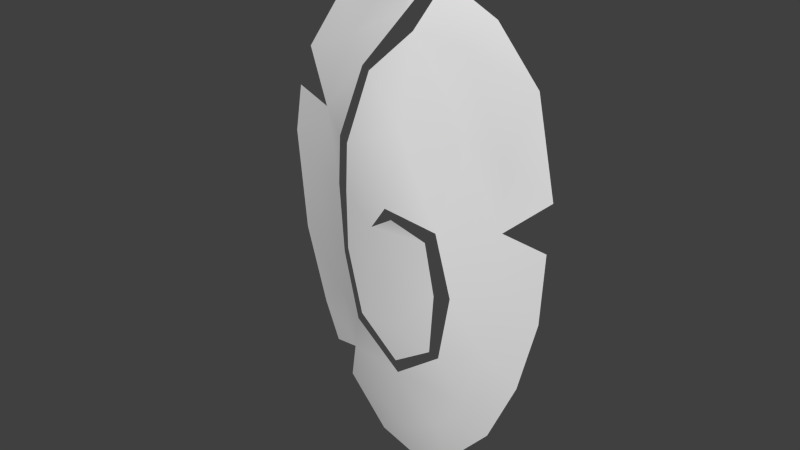 # Source: Banana_Leaf_Door.blend  (saved by Blender 2.61.0; exported with 4.5.12 LTS)
import bpy
from mathutils import Matrix  # noqa: F401  (used for matrix-valued properties, if any)

bpy.ops.wm.read_factory_settings(use_empty=True)
scene = bpy.context.scene
scene.name = 'Scene'

# ---- collections
col_collection_1 = bpy.data.collections.new('Collection 1'); scene.collection.children.link(col_collection_1)

# ---- materials (node trees are filled in below, after node groups)
mat_initialshadinggroup = bpy.data.materials.new('initialShadingGroup')
mat_initialshadinggroup.alpha_threshold = 0.0
mat_initialshadinggroup.use_transparent_shadow = False
mat_initialshadinggroup.roughness = 0.5
mat_initialshadinggroup.line_color = (0.0, 0.0, 0.0, 1.0)

# ---- material node trees

# ---- world
world_world = bpy.data.worlds.new('World'); scene.world = world_world
world_world.color = (0.05088, 0.05088, 0.05088)
world_world.use_sun_shadow = False
world_world.sun_shadow_jitter_overblur = 0.0
world_world.cycles.sampling_method = 'MANUAL'
world_world.cycles.sample_map_resolution = 256

# ---- meshes
me_pcube6 = bpy.data.meshes.new('pCube6')
me_pcube6.from_pydata([(0.3254, 0.7636, 0.006208), (0.4738, 0.3844, 0.006208), (-0.02441, 0.03039, -0.152), (-0.5232, -0.2636, 0.006208), (-0.544, 0.05445, 0.006208), (-0.2312, -0.05604, -0.08398), (0.1162, -0.01755, -0.1343), (-0.4542, -0.606, 0.006208), (0.006944, -0.606, -0.1048), (-0.3409, -0.9533, 0.003454), (-0.1843, -1.132, 0.006208), (-0.2268, -1.42, 0.0876), (-0.4864, -1.115, 0.0876), (0.006944, -1.231, 0.006208), (0.006944, -1.477, 0.0876), (0.1982, -1.132, 0.006208), (0.2159, -1.42, 0.0876), (0.4755, -1.115, 0.0876), (-0.453, 0.9591, 0.0876), (-0.1392, 1.088, 0.0876), (-0.08904, 1.024, 0.04448), (-0.278, 0.863, 0.006208), (0.1531, 1.088, 0.0876), (0.4668, 0.9591, 0.0876), (0.1029, 1.024, 0.04448), (0.7075, 0.6043, 0.0876), (0.7414, 0.4615, 0.0876), (0.7973, 0.1846, 0.0876), (0.5509, 0.07885, 0.006208), (0.7482, -0.3693, 0.0876), (0.5158, -0.2636, 0.006208), (0.6256, -0.7602, 0.0876), (0.3269, -0.8891, 0.006208), (-0.6716, 0.7384, 0.0876), (-0.7834, 0.1846, 0.0876), (-0.7328, -0.3693, 0.0876), (-0.6361, -0.7602, 0.0876), (-0.2499, -0.6624, -0.07705), (0.003807, -0.8371, -0.06175), (-0.02701, 0.9111, -0.01223), (0.167, 0.6918, -0.07558), (-0.5201, 0.3366, 0.006208), (-0.09141, 0.4589, -0.1497), (0.2349, -0.6436, -0.07705), (-0.09595, 1.202, 0.1035), (0.006944, 1.25, 0.05978), (0.1098, 1.202, 0.1035), (-0.1348, 1.256, 0.09785), (0.006944, 1.321, 0.05983), (0.1486, 1.256, 0.09785), (-0.7562, 0.04782, 0.08644), (0.5276, -0.9917, 0.0876), (0.2996, 0.2959, -0.1131), (0.3026, 0.06944, -0.09427), (0.3071, -0.2792, -0.07478), (-0.2915, -0.3231, -0.08689), (-0.3614, 0.4274, 0.005234), (0.4213, -0.5763, 0.006208)], [], [(42, 40, 52), (43, 38, 8), (37, 8, 38), (10, 9, 38), (10, 38, 13), (38, 32, 15), (13, 38, 15), (24, 0, 39), (39, 0, 40), (56, 41, 21), (21, 20, 39), (4, 41, 56), (4, 56, 5), (44, 45, 20), (45, 39, 20), (24, 39, 45), (24, 45, 46), (2, 42, 52), (2, 52, 53), (55, 5, 6), (5, 2, 6), (37, 55, 8), (55, 6, 8), (37, 38, 9), (37, 9, 7), (32, 38, 43), (54, 53, 30), (53, 28, 30), (53, 52, 1), (53, 1, 28), (31, 51, 32), (50, 4, 3), (50, 3, 35), (46, 45, 49), (45, 48, 49), (45, 44, 47), (45, 47, 48), (36, 7, 9), (36, 9, 12), (35, 3, 7), (35, 7, 36), (33, 41, 34), (41, 4, 34), (18, 21, 33), (21, 41, 33), (28, 27, 29), (28, 29, 30), (1, 26, 27), (1, 27, 28), (0, 23, 25), (0, 25, 1), (0, 24, 23), (24, 22, 23), (18, 19, 20), (18, 20, 21), (15, 32, 17), (15, 17, 16), (13, 15, 16), (13, 16, 14), (10, 13, 11), (13, 14, 11), (9, 10, 12), (10, 11, 12), (8, 6, 43), (6, 54, 43), (7, 3, 55), (7, 55, 37), (6, 2, 53), (6, 53, 54), (0, 1, 40), (1, 52, 40), (30, 57, 54), (57, 30, 29), (43, 54, 57), (43, 57, 32), (31, 32, 57), (31, 57, 29), (39, 40, 42), (4, 5, 55), (4, 55, 3), (5, 56, 42), (5, 42, 2), (39, 42, 56), (39, 56, 21)])
me_pcube6.polygons.foreach_set('use_smooth', [True] * 84)
_k = set([(2, 5), (2, 6), (5, 55), (20, 39), (37, 38), (37, 55), (38, 43), (39, 40), (40, 52), (43, 54), (52, 53), (53, 54)])
me_pcube6.attributes.new('sharp_edge', 'BOOLEAN', 'EDGE').data.foreach_set('value', [ (min(e.vertices), max(e.vertices)) in _k for e in me_pcube6.edges])
_ca = me_pcube6.color_attributes.new('Col', 'BYTE_COLOR', 'CORNER')
_ca.data.foreach_set('color', [0.7011, 0.956, 0.08438, 1.0, 0.7084, 0.9647, 0.0865, 1.0, 0.7084, 0.9647, 0.0865, 1.0, 0.7084, 0.9647, 0.0865, 1.0, 0.7084, 0.9647, 0.0865, 1.0, 0.7084, 0.9647, 0.0865, 1.0, 0.7084, 0.9647, 0.0865, 1.0, 0.7084, 0.9647, 0.0865, 1.0, 0.7084, 0.9647, 0.0865, 1.0, 0.5333, 0.6724, 0.07421, 1.0, 0.5333, 0.6724, 0.07421, 1.0, 0.7084, 0.9647, 0.0865, 1.0, 0.5333, 0.6724, 0.07421, 1.0, 0.7084, 0.9647, 0.0865, 1.0, 0.5333, 0.6724, 0.07421, 1.0, 0.7084, 0.9647, 0.0865, 1.0, 0.5333, 0.6724, 0.07421, 1.0, 0.5333, 0.6724, 0.07421, 1.0, 0.5333, 0.6724, 0.07421, 1.0, 0.7084, 0.9647, 0.0865, 1.0, 0.5333, 0.6724, 0.07421, 1.0, 0.1529, 0.227, 0.04231, 1.0, 0.4851, 0.6172, 0.07036, 1.0, 0.5333, 0.6724, 0.07421, 1.0, 0.5333, 0.6724, 0.07421, 1.0, 0.4851, 0.6172, 0.07036, 1.0, 0.7084, 0.9647, 0.0865, 1.0, 0.5333, 0.6724, 0.07421, 1.0, 0.4851, 0.6172, 0.07036, 1.0, 0.4851, 0.6172, 0.07036, 1.0, 0.4851, 0.6172, 0.07036, 1.0, 0.1529, 0.227, 0.04231, 1.0, 0.5333, 0.6724, 0.07421, 1.0, 0.5271, 0.6654, 0.07227, 1.0, 0.4851, 0.6172, 0.07036, 1.0, 0.5333, 0.6724, 0.07421, 1.0, 0.5271, 0.6654, 0.07227, 1.0, 0.5333, 0.6724, 0.07421, 1.0, 0.7084, 0.9647, 0.0865, 1.0, 0.1529, 0.227, 0.04231, 1.0, 0.1529, 0.227, 0.04231, 1.0, 0.1529, 0.227, 0.04231, 1.0, 0.1529, 0.227, 0.04231, 1.0, 0.5333, 0.6724, 0.07421, 1.0, 0.1529, 0.227, 0.04231, 1.0, 0.1529, 0.227, 0.04231, 1.0, 0.5333, 0.6724, 0.07421, 1.0, 0.1529, 0.227, 0.04231, 1.0, 0.1529, 0.227, 0.04231, 1.0, 0.1529, 0.227, 0.04231, 1.0, 0.1529, 0.227, 0.04231, 1.0, 0.7084, 0.9647, 0.0865, 1.0, 0.7011, 0.956, 0.08438, 1.0, 0.7084, 0.9647, 0.0865, 1.0, 0.7084, 0.9647, 0.0865, 1.0, 0.7084, 0.9647, 0.0865, 1.0, 0.7084, 0.9647, 0.0865, 1.0, 0.7084, 0.9647, 0.0865, 1.0, 0.7084, 0.9647, 0.0865, 1.0, 0.7084, 0.9734, 0.08866, 1.0, 0.7084, 0.9647, 0.0865, 1.0, 0.7084, 0.9647, 0.0865, 1.0, 0.7084, 0.9734, 0.08866, 1.0, 0.7084, 0.9647, 0.0865, 1.0, 0.7084, 0.9647, 0.0865, 1.0, 0.7084, 0.9647, 0.0865, 1.0, 0.7084, 0.9647, 0.0865, 1.0, 0.7084, 0.9734, 0.08866, 1.0, 0.7084, 0.9647, 0.0865, 1.0, 0.7084, 0.9647, 0.0865, 1.0, 0.7084, 0.9647, 0.0865, 1.0, 0.5333, 0.6724, 0.07421, 1.0, 0.7084, 0.9647, 0.0865, 1.0, 0.5333, 0.6724, 0.07421, 1.0, 0.5333, 0.6724, 0.07421, 1.0, 0.5333, 0.6724, 0.07421, 1.0, 0.7084, 0.9647, 0.0865, 1.0, 0.7084, 0.9647, 0.0865, 1.0, 0.7084, 0.9647, 0.0865, 1.0, 0.7084, 0.9647, 0.0865, 1.0, 0.5333, 0.6724, 0.07421, 1.0, 0.7084, 0.9647, 0.0865, 1.0, 0.5333, 0.6724, 0.07421, 1.0, 0.5333, 0.6724, 0.07421, 1.0, 0.7084, 0.9647, 0.0865, 1.0, 0.7084, 0.9647, 0.0865, 1.0, 0.5333, 0.6724, 0.07421, 1.0, 0.7084, 0.9647, 0.0865, 1.0, 0.5333, 0.6724, 0.07421, 1.0, 0.5333, 0.6724, 0.07421, 1.0, 0.2423, 0.3278, 0.04667, 1.0, 0.1529, 0.227, 0.04231, 1.0, 0.5333, 0.6724, 0.07421, 1.0, 0.1529, 0.227, 0.04231, 1.0, 0.5271, 0.6654, 0.07227, 1.0, 0.5089, 0.6445, 0.06663, 1.0, 0.1529, 0.227, 0.04231, 1.0, 0.5089, 0.6445, 0.06663, 1.0, 0.2423, 0.3278, 0.04667, 1.0, 0.1529, 0.227, 0.04231, 1.0, 0.1529, 0.227, 0.04231, 1.0, 0.1529, 0.227, 0.04231, 1.0, 0.1529, 0.227, 0.04231, 1.0, 0.1529, 0.227, 0.04231, 1.0, 0.1529, 0.227, 0.04231, 1.0, 0.1529, 0.227, 0.04231, 1.0, 0.1529, 0.227, 0.04231, 1.0, 0.1529, 0.227, 0.04231, 1.0, 0.1529, 0.227, 0.04231, 1.0, 0.1529, 0.227, 0.04231, 1.0, 0.1529, 0.227, 0.04231, 1.0, 0.1529, 0.227, 0.04231, 1.0, 0.5333, 0.6724, 0.07421, 1.0, 0.5333, 0.6724, 0.07421, 1.0, 0.1529, 0.227, 0.04231, 1.0, 0.5333, 0.6724, 0.07421, 1.0, 0.1529, 0.227, 0.04231, 1.0, 0.2423, 0.3278, 0.04667, 1.0, 0.5089, 0.6445, 0.06663, 1.0, 0.5333, 0.6724, 0.07421, 1.0, 0.2423, 0.3278, 0.04667, 1.0, 0.5333, 0.6724, 0.07421, 1.0, 0.1529, 0.227, 0.04231, 1.0, 0.2423, 0.3278, 0.04667, 1.0, 0.4851, 0.6172, 0.07036, 1.0, 0.1529, 0.227, 0.04231, 1.0, 0.4851, 0.6172, 0.07036, 1.0, 0.5271, 0.6654, 0.07227, 1.0, 0.1529, 0.227, 0.04231, 1.0, 0.2423, 0.3278, 0.04667, 1.0, 0.4851, 0.6172, 0.07036, 1.0, 0.2423, 0.3278, 0.04667, 1.0, 0.4851, 0.6172, 0.07036, 1.0, 0.4851, 0.6172, 0.07036, 1.0, 0.2423, 0.3278, 0.04667, 1.0, 0.5333, 0.6724, 0.07421, 1.0, 0.1946, 0.2747, 0.04231, 1.0, 0.2423, 0.3278, 0.04667, 1.0, 0.5333, 0.6724, 0.07421, 1.0, 0.2423, 0.3278, 0.04667, 1.0, 0.5333, 0.6724, 0.07421, 1.0, 0.5333, 0.6724, 0.07421, 1.0, 0.1529, 0.227, 0.04231, 1.0, 0.1946, 0.2747, 0.04231, 1.0, 0.5333, 0.6724, 0.07421, 1.0, 0.1946, 0.2747, 0.04231, 1.0, 0.5333, 0.6724, 0.07421, 1.0, 0.4851, 0.6172, 0.07036, 1.0, 0.2462, 0.3325, 0.04817, 1.0, 0.1529, 0.227, 0.04231, 1.0, 0.4851, 0.6172, 0.07036, 1.0, 0.1529, 0.227, 0.04231, 1.0, 0.5333, 0.6724, 0.07421, 1.0, 0.4851, 0.6172, 0.07036, 1.0, 0.1529, 0.227, 0.04231, 1.0, 0.2462, 0.3325, 0.04817, 1.0, 0.1529, 0.227, 0.04231, 1.0, 0.1529, 0.227, 0.04231, 1.0, 0.2462, 0.3325, 0.04817, 1.0, 0.2423, 0.3278, 0.04667, 1.0, 0.1529, 0.227, 0.04231, 1.0, 0.1529, 0.227, 0.04231, 1.0, 0.2423, 0.3278, 0.04667, 1.0, 0.1529, 0.227, 0.04231, 1.0, 0.4851, 0.6172, 0.07036, 1.0, 0.5333, 0.6724, 0.07421, 1.0, 0.5333, 0.6724, 0.07421, 1.0, 0.1529, 0.227, 0.04231, 1.0, 0.5333, 0.6724, 0.07421, 1.0, 0.1529, 0.227, 0.04231, 1.0, 0.1529, 0.227, 0.04231, 1.0, 0.5333, 0.6724, 0.07421, 1.0, 0.5333, 0.6724, 0.07421, 1.0, 0.1529, 0.227, 0.04231, 1.0, 0.5333, 0.6724, 0.07421, 1.0, 0.1529, 0.227, 0.04231, 1.0, 0.1529, 0.227, 0.04231, 1.0, 0.5333, 0.6724, 0.07421, 1.0, 0.5333, 0.6724, 0.07421, 1.0, 0.1529, 0.227, 0.04231, 1.0, 0.5333, 0.6724, 0.07421, 1.0, 0.1529, 0.227, 0.04231, 1.0, 0.1529, 0.227, 0.04231, 1.0, 0.5333, 0.6724, 0.07421, 1.0, 0.5333, 0.6724, 0.07421, 1.0, 0.1529, 0.227, 0.04231, 1.0, 0.5333, 0.6724, 0.07421, 1.0, 0.1529, 0.227, 0.04231, 1.0, 0.1529, 0.227, 0.04231, 1.0, 0.7084, 0.9647, 0.0865, 1.0, 0.7084, 0.9734, 0.08866, 1.0, 0.7084, 0.9647, 0.0865, 1.0, 0.7084, 0.9734, 0.08866, 1.0, 0.7084, 0.9647, 0.0865, 1.0, 0.7084, 0.9647, 0.0865, 1.0, 0.5333, 0.6724, 0.07421, 1.0, 0.5089, 0.6445, 0.06663, 1.0, 0.7084, 0.9647, 0.0865, 1.0, 0.5333, 0.6724, 0.07421, 1.0, 0.7084, 0.9647, 0.0865, 1.0, 0.7084, 0.9647, 0.0865, 1.0, 0.7084, 0.9734, 0.08866, 1.0, 0.7084, 0.9647, 0.0865, 1.0, 0.7084, 0.9647, 0.0865, 1.0, 0.7084, 0.9734, 0.08866, 1.0, 0.7084, 0.9647, 0.0865, 1.0, 0.7084, 0.9647, 0.0865, 1.0, 0.4851, 0.6172, 0.07036, 1.0, 0.5333, 0.6724, 0.07421, 1.0, 0.7084, 0.9647, 0.0865, 1.0, 0.5333, 0.6724, 0.07421, 1.0, 0.7084, 0.9647, 0.0865, 1.0, 0.7084, 0.9647, 0.0865, 1.0, 0.5333, 0.6724, 0.07421, 1.0, 0.552, 0.7011, 0.07421, 1.0, 0.7084, 0.9647, 0.0865, 1.0, 0.552, 0.7011, 0.07421, 1.0, 0.5333, 0.6724, 0.07421, 1.0, 0.2423, 0.3278, 0.04667, 1.0, 0.7084, 0.9647, 0.0865, 1.0, 0.7084, 0.9647, 0.0865, 1.0, 0.552, 0.7011, 0.07421, 1.0, 0.7084, 0.9647, 0.0865, 1.0, 0.552, 0.7011, 0.07421, 1.0, 0.5333, 0.6724, 0.07421, 1.0, 0.2423, 0.3278, 0.04667, 1.0, 0.5333, 0.6724, 0.07421, 1.0, 0.552, 0.7011, 0.07421, 1.0, 0.2423, 0.3278, 0.04667, 1.0, 0.552, 0.7011, 0.07421, 1.0, 0.2423, 0.3278, 0.04667, 1.0, 0.5333, 0.6724, 0.07421, 1.0, 0.7084, 0.9647, 0.0865, 1.0, 0.7011, 0.956, 0.08438, 1.0, 0.5271, 0.6654, 0.07227, 1.0, 0.7084, 0.9647, 0.0865, 1.0, 0.7084, 0.9647, 0.0865, 1.0, 0.5271, 0.6654, 0.07227, 1.0, 0.7084, 0.9647, 0.0865, 1.0, 0.5089, 0.6445, 0.06663, 1.0, 0.7084, 0.9647, 0.0865, 1.0, 0.5333, 0.6724, 0.07421, 1.0, 0.7011, 0.956, 0.08438, 1.0, 0.7084, 0.9647, 0.0865, 1.0, 0.7011, 0.956, 0.08438, 1.0, 0.7084, 0.9647, 0.0865, 1.0, 0.5333, 0.6724, 0.07421, 1.0, 0.7011, 0.956, 0.08438, 1.0, 0.5333, 0.6724, 0.07421, 1.0, 0.5333, 0.6724, 0.07421, 1.0, 0.5333, 0.6724, 0.07421, 1.0, 0.4851, 0.6172, 0.07036, 1.0])
me_pcube6.materials.append(mat_initialshadinggroup)
me_pcube6.use_remesh_preserve_volume = False
me_pcube6.use_remesh_preserve_attributes = False
me_pcube6.use_mirror_vertex_groups = False
me_pcube6.update()

# ---- objects
ob_banana_leaf_door = bpy.data.objects.new('Banana_Leaf_Door', me_pcube6)

# ---- transforms, parenting, visibility, modifiers, constraints
ob_banana_leaf_door.location = (0.8298, -3.585, -60.91)
ob_banana_leaf_door.rotation_euler = (1.571, 0.0, 3.142)
ob_banana_leaf_door.scale = (55.1, 55.1, 55.1)
ob_banana_leaf_door.show_in_front = True
ob_banana_leaf_door.lineart.crease_threshold = 0.0
_m = ob_banana_leaf_door.modifiers.new('EdgeSplit', 'EDGE_SPLIT')
_m.use_edge_angle = False
_m = ob_banana_leaf_door.modifiers.new('Smooth', 'SMOOTH')

# ---- collection membership
col_collection_1.objects.link(ob_banana_leaf_door)

# ---- scene / render settings (as saved in the file)
scene.frame_start = 1; scene.frame_end = 250; scene.frame_set(1)
scene.render.engine = 'BLENDER_EEVEE_NEXT'
scene.render.image_settings.color_mode = 'RGB'
scene.render.image_settings.compression = 90
scene.render.resolution_percentage = 50
scene.render.dither_intensity = 0.0
scene.render.bake_margin = 2
scene.render.bake_bias = 0.0
scene.cycles.use_denoising = False
scene.cycles.samples = 10
scene.cycles.sampling_pattern = 'TABULATED_SOBOL'
scene.cycles.light_sampling_threshold = 0.0
scene.cycles.use_adaptive_sampling = False
scene.cycles.use_light_tree = False
scene.cycles.blur_glossy = 0.0
scene.cycles.volume_bounces = 1
scene.cycles.pixel_filter_type = 'GAUSSIAN'
scene.cycles.sample_clamp_indirect = 0.0
scene.view_settings.view_transform = 'Standard'
bpy.context.view_layer.update()

# ---- added for rendering (the .blend has no active camera and no usable light): camera, sun
cam_auto = bpy.data.cameras.new('AutoCamera')
cam_auto.lens = 50.0
cam_auto.sensor_width = 36.0
cam_auto.clip_end = 2806.25
ob_auto_camera = bpy.data.objects.new('AutoCamera', cam_auto)
scene.collection.objects.link(ob_auto_camera)
ob_auto_camera.location = (160.099, -196.796, 63.0805)
ob_auto_camera.rotation_euler = (1.09748, -7.21219e-08, 0.694738)
scene.camera = ob_auto_camera
light_auto_sun = bpy.data.lights.new('AutoSun', 'SUN')
light_auto_sun.energy = 3.0
light_auto_sun.angle = 0.0523599
ob_auto_sun = bpy.data.objects.new('AutoSun', light_auto_sun)
scene.collection.objects.link(ob_auto_sun)
ob_auto_sun.rotation_euler = (0.872665, 0.174533, 0.523599)
bpy.context.view_layer.update()
